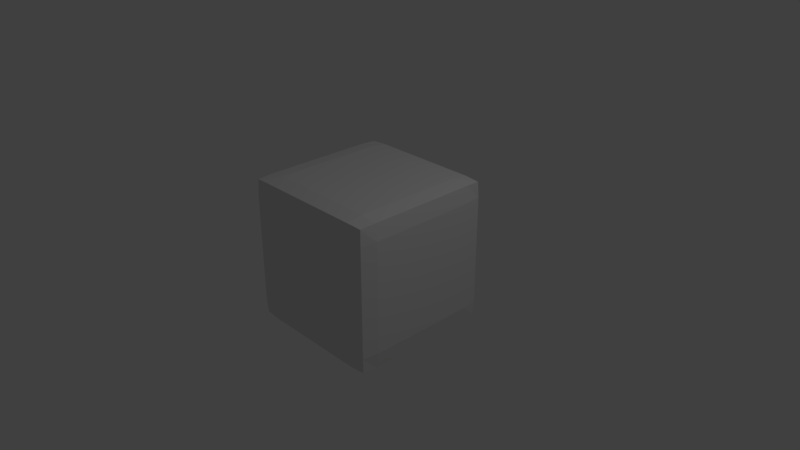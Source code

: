 # Source: RoundedSquare.blend  (saved by Blender 2.78.0; exported with 4.5.12 LTS)
import bpy
from mathutils import Matrix  # noqa: F401  (used for matrix-valued properties, if any)

bpy.ops.wm.read_factory_settings(use_empty=True)
scene = bpy.context.scene
scene.name = 'Scene'

# ---- collections
col_collection_1 = bpy.data.collections.new('Collection 1'); scene.collection.children.link(col_collection_1)

# ---- materials (node trees are filled in below, after node groups)
mat_material = bpy.data.materials.new('Material')
mat_material.alpha_threshold = 0.0
mat_material.use_transparent_shadow = False
mat_material.roughness = 0.5
mat_material.line_color = (0.0, 0.0, 0.0, 1.0)

# ---- material node trees

# ---- world
world_world = bpy.data.worlds.new('World'); scene.world = world_world
world_world.color = (0.05088, 0.05088, 0.05088)
world_world.use_sun_shadow = False
world_world.sun_shadow_jitter_overblur = 0.0
world_world.cycles.sampling_method = 'MANUAL'

# ---- cameras
cam_camera = bpy.data.cameras.new('Camera')
cam_camera.clip_end = 100.0
cam_camera.lens = 35.0
cam_camera.sensor_width = 32.0
cam_camera.sensor_height = 18.0
cam_camera.ortho_scale = 7.314
cam_camera.dof.focus_distance = 0.0
cam_camera.dof.aperture_fstop = 128.0

# ---- lights
light_lamp = bpy.data.lights.new('Lamp', 'POINT')
light_lamp.transmission_factor = 0.0
light_lamp.cutoff_distance = 30.0
light_lamp.energy = 100.0
light_lamp.shadow_buffer_clip_start = 1.001
light_lamp.shadow_soft_size = 0.1
light_lamp.shadow_maximum_resolution = 0.006
light_lamp.use_absolute_resolution = True

# ---- meshes
me_cube = bpy.data.meshes.new('Cube')
me_cube.from_pydata([(0.9583, 0.9583, -0.8895), (0.9583, -0.9583, -0.8895), (-0.9583, -0.9583, -0.8895), (-0.9583, 0.9583, -0.8895), (0.9583, 0.9583, 1.027), (0.9583, -0.9583, 1.027), (-0.9583, -0.9583, 1.027), (-0.9583, 0.9583, 1.027), (0.9688, -5.774e-08, -0.8999), (1.788e-07, 0.9688, -0.8999), (0.9688, 0.9687, 0.06883), (-1.118e-08, -0.9687, -0.8999), (0.9687, -0.9688, 0.06883), (-0.9687, 2.868e-07, -0.8999), (-0.9688, -0.9687, 0.06883), (-0.9687, 0.9688, 0.06883), (0.9687, -5.178e-07, 1.038), (2.263e-07, 0.9687, 1.038), (-5.178e-07, -0.9688, 1.038), (-0.9688, 1.714e-07, 1.038), (2.384e-07, 1.0, 0.06883), (-1.0, 2.384e-07, 0.06883), (-2.943e-07, -1.0, 0.06883), (1.0, -2.943e-07, 0.06883), (-1.453e-07, -1.77e-07, 1.069), (5.774e-08, 1.192e-07, -0.9312), (0.9688, -0.5, -0.8999), (-0.5, 0.9688, -0.8999), (0.9688, 0.9687, 0.5688), (-0.5, -0.9687, -0.8999), (0.9687, -0.9688, 0.5688), (-0.9687, 0.5, -0.8999), (-0.9688, -0.9687, 0.5688), (-0.9687, 0.9688, 0.5688), (0.9687, -0.5, 1.038), (-0.5, 0.9687, 1.038), (-0.5, -0.9687, 1.038), (-0.9688, 0.5, 1.038), (0.9688, 0.5, -0.8999), (0.5, 0.9688, -0.8999), (0.9688, 0.9687, -0.4312), (0.5, -0.9688, -0.8999), (0.9687, -0.9688, -0.4312), (-0.9688, -0.5, -0.8999), (-0.9688, -0.9687, -0.4312), (-0.9687, 0.9688, -0.4312), (0.9688, 0.5, 1.038), (0.5, 0.9687, 1.038), (0.5, -0.9688, 1.038), (-0.9688, -0.5, 1.038), (-0.5, 1.0, 0.06883), (0.5, 1.0, 0.06883), (2.384e-07, 1.0, 0.5688), (2.086e-07, 1.0, -0.4312), (-1.0, 0.5, 0.06883), (-1.0, -0.5, 0.06883), (-1.0, 2.608e-07, -0.4312), (-1.0, 2.068e-07, 0.5688), (-0.5, -1.0, 0.06883), (0.5, -1.0, 0.06883), (-1.583e-07, -1.0, -0.4312), (-4.154e-07, -1.0, 0.5688), (1.0, -0.5, 0.06883), (1.0, 0.5, 0.06883), (1.0, -1.751e-07, -0.4312), (1.0, -4.172e-07, 0.5688), (-3.409e-07, -0.5, 1.069), (4.47e-08, 0.5, 1.069), (0.5, -3.576e-07, 1.069), (-0.5, 0.0, 1.069), (-0.5, 2.049e-07, -0.9312), (0.5, 2.794e-08, -0.9312), (1.192e-07, 0.5, -0.9312), (2.608e-08, -0.5, -0.9312), (0.5, -0.5, -0.9312), (0.5, 0.5, -0.9312), (-0.5, 0.5, -0.9312), (-0.5, 0.5, 1.069), (0.5, 0.5, 1.069), (0.5, -0.5, 1.069), (1.0, 0.5, 0.5688), (1.0, 0.5, -0.4312), (1.0, -0.5, -0.4312), (0.5, -1.0, 0.5688), (0.5, -1.0, -0.4312), (-0.5, -1.0, -0.4312), (-1.0, -0.5, 0.5688), (-1.0, -0.5, -0.4312), (-1.0, 0.5, -0.4312), (0.5, 1.0, -0.4312), (0.5, 1.0, 0.5688), (-0.5, 1.0, 0.5688), (-0.5, 1.0, -0.4312), (-1.0, 0.5, 0.5688), (-0.5, -1.0, 0.5688), (1.0, -0.5, 0.5688), (-0.5, -0.5, 1.069), (-0.5, -0.5, -0.9312), (0.9688, -0.75, -0.8999), (-0.75, 0.9688, -0.8999), (0.9688, 0.9687, 0.8188), (-0.75, -0.9687, -0.8999), (0.9687, -0.9688, 0.8188), (-0.9687, 0.75, -0.8999), (-0.9688, -0.9687, 0.8188), (-0.9687, 0.9688, 0.8188), (0.9687, -0.75, 1.038), (-0.75, 0.9688, 1.038), (-0.75, -0.9687, 1.038), (-0.9688, 0.75, 1.038), (0.9688, 0.25, -0.8999), (0.25, 0.9688, -0.8999), (0.9688, 0.9687, -0.1812), (0.25, -0.9687, -0.8999), (0.9687, -0.9688, -0.1812), (-0.9687, -0.25, -0.8999), (-0.9688, -0.9687, -0.1812), (-0.9687, 0.9688, -0.1812), (0.9688, 0.25, 1.038), (0.25, 0.9687, 1.038), (0.25, -0.9688, 1.038), (-0.9688, -0.25, 1.038), (-0.75, 1.0, 0.06883), (0.25, 1.0, 0.06883), (2.384e-07, 1.0, 0.8188), (2.254e-07, 1.0, -0.1812), (-1.0, 0.75, 0.06883), (-1.0, -0.25, 0.06883), (-1.0, 2.757e-07, -0.6812), (-1.0, 2.198e-07, 0.3188), (-0.75, -1.0, 0.06883), (0.25, -1.0, 0.06883), (-8.196e-08, -1.0, -0.6812), (-3.558e-07, -1.0, 0.3188), (1.0, -0.75, 0.06883), (1.0, 0.25, 0.06883), (1.0, -1.155e-07, -0.6812), (1.0, -3.576e-07, 0.3188), (-4.396e-07, -0.75, 1.069), (-5.402e-08, 0.25, 1.069), (0.75, -4.47e-07, 1.069), (-0.25, -8.754e-08, 1.069), (-0.75, 2.477e-07, -0.9312), (0.25, 7.451e-08, -0.9312), (1.509e-07, 0.75, -0.9312), (4.284e-08, -0.25, -0.9312), (0.9688, -0.25, -0.8999), (-0.25, 0.9688, -0.8999), (0.9688, 0.9687, 0.3188), (-0.25, -0.9687, -0.8999), (0.9687, -0.9688, 0.3188), (-0.9687, 0.25, -0.8999), (-0.9688, -0.9687, 0.3188), (-0.9687, 0.9688, 0.3188), (0.9687, -0.25, 1.038), (-0.25, 0.9687, 1.038), (-0.25, -0.9688, 1.038), (-0.9688, 0.25, 1.038), (0.9688, 0.75, -0.8999), (0.75, 0.9688, -0.8999), (0.9688, 0.9687, -0.6812), (0.75, -0.9688, -0.8999), (0.9687, -0.9688, -0.6812), (-0.9688, -0.75, -0.8999), (-0.9688, -0.9687, -0.6812), (-0.9687, 0.9688, -0.6812), (0.9688, 0.75, 1.038), (0.75, 0.9687, 1.038), (0.75, -0.9688, 1.038), (-0.9688, -0.75, 1.038), (-0.25, 1.0, 0.06883), (0.75, 1.0, 0.06883), (2.384e-07, 1.0, 0.3188), (1.919e-07, 1.0, -0.6812), (-1.0, 0.25, 0.06883), (-1.0, -0.75, 0.06883), (-1.0, 2.496e-07, -0.1812), (-1.0, 1.937e-07, 0.8188), (-0.25, -1.0, 0.06883), (0.75, -1.0, 0.06883), (-2.272e-07, -1.0, -0.1812), (-4.768e-07, -1.0, 0.8188), (1.0, -0.25, 0.06883), (1.0, 0.75, 0.06883), (1.0, -2.347e-07, -0.1812), (1.0, -4.768e-07, 0.8188), (-2.421e-07, -0.25, 1.069), (1.434e-07, 0.75, 1.069), (0.25, -2.664e-07, 1.069), (-0.75, 9.127e-08, 1.069), (-0.25, 1.639e-07, -0.9312), (0.75, -1.49e-08, -0.9312), (8.754e-08, 0.25, -0.9312), (1.304e-08, -0.75, -0.9312), (0.25, -0.5, -0.9312), (0.75, -0.5, -0.9312), (0.5, -0.25, -0.9312), (0.5, -0.75, -0.9312), (0.25, 0.5, -0.9312), (0.75, 0.5, -0.9312), (0.5, 0.75, -0.9312), (0.5, 0.25, -0.9312), (-0.75, 0.5, -0.9312), (-0.25, 0.5, -0.9312), (-0.5, 0.75, -0.9312), (-0.5, 0.25, -0.9312), (-0.5, 0.25, 1.069), (-0.5, 0.75, 1.069), (-0.25, 0.5, 1.069), (-0.75, 0.5, 1.069), (0.5, 0.25, 1.069), (0.5, 0.75, 1.069), (0.75, 0.5, 1.069), (0.25, 0.5, 1.069), (0.5, -0.75, 1.069), (0.5, -0.25, 1.069), (0.75, -0.5, 1.069), (0.25, -0.5, 1.069), (1.0, 0.25, 0.5688), (1.0, 0.75, 0.5688), (1.0, 0.5, 0.3188), (1.0, 0.5, 0.8188), (1.0, 0.25, -0.4312), (1.0, 0.75, -0.4312), (1.0, 0.5, -0.6812), (1.0, 0.5, -0.1812), (1.0, -0.75, -0.4312), (1.0, -0.25, -0.4312), (1.0, -0.5, -0.6812), (1.0, -0.5, -0.1812), (0.25, -1.0, 0.5688), (0.75, -1.0, 0.5688), (0.5, -1.0, 0.3188), (0.5, -1.0, 0.8188), (0.25, -1.0, -0.4312), (0.75, -1.0, -0.4312), (0.5, -1.0, -0.6812), (0.5, -1.0, -0.1812), (-0.75, -1.0, -0.4312), (-0.25, -1.0, -0.4312), (-0.5, -1.0, -0.6812), (-0.5, -1.0, -0.1812), (-1.0, -0.25, 0.5688), (-1.0, -0.75, 0.5688), (-1.0, -0.5, 0.3188), (-1.0, -0.5, 0.8188), (-1.0, -0.25, -0.4312), (-1.0, -0.75, -0.4312), (-1.0, -0.5, -0.6812), (-1.0, -0.5, -0.1812), (-1.0, 0.75, -0.4312), (-1.0, 0.25, -0.4312), (-1.0, 0.5, -0.6812), (-1.0, 0.5, -0.1812), (0.25, 1.0, -0.4312), (0.75, 1.0, -0.4312), (0.5, 1.0, -0.1812), (0.5, 1.0, -0.6812), (0.25, 1.0, 0.5688), (0.75, 1.0, 0.5688), (0.5, 1.0, 0.8188), (0.5, 1.0, 0.3188), (-0.75, 1.0, 0.5688), (-0.25, 1.0, 0.5688), (-0.5, 1.0, 0.8188), (-0.5, 1.0, 0.3188), (-0.75, 1.0, -0.4312), (-0.25, 1.0, -0.4312), (-0.5, 1.0, -0.1812), (-0.5, 1.0, -0.6812), (-1.0, 0.75, 0.5688), (-1.0, 0.25, 0.5688), (-1.0, 0.5, 0.3188), (-1.0, 0.5, 0.8188), (-0.75, -1.0, 0.5688), (-0.25, -1.0, 0.5688), (-0.5, -1.0, 0.3188), (-0.5, -1.0, 0.8188), (1.0, -0.75, 0.5688), (1.0, -0.25, 0.5688), (1.0, -0.5, 0.3188), (1.0, -0.5, 0.8188), (-0.5, -0.75, 1.069), (-0.5, -0.25, 1.069), (-0.25, -0.5, 1.069), (-0.75, -0.5, 1.069), (-0.75, -0.5, -0.9312), (-0.25, -0.5, -0.9312), (-0.5, -0.25, -0.9312), (-0.5, -0.75, -0.9312), (-0.25, -0.75, -0.9312), (-0.25, -0.25, -0.9312), (-0.75, -0.25, -0.9312), (-0.75, -0.25, 1.069), (-0.25, -0.25, 1.069), (-0.25, -0.75, 1.069), (1.0, -0.25, 0.8188), (1.0, -0.25, 0.3188), (1.0, -0.75, 0.3188), (-0.25, -1.0, 0.8188), (-0.25, -1.0, 0.3188), (-0.75, -1.0, 0.3188), (-1.0, 0.25, 0.8188), (-1.0, 0.25, 0.3188), (-1.0, 0.75, 0.3188), (-0.25, 1.0, -0.6812), (-0.25, 1.0, -0.1812), (-0.75, 1.0, -0.1812), (-0.25, 1.0, 0.3188), (-0.25, 1.0, 0.8188), (-0.75, 1.0, 0.8188), (0.75, 1.0, 0.3188), (0.75, 1.0, 0.8188), (0.25, 1.0, 0.8188), (0.75, 1.0, -0.6812), (0.75, 1.0, -0.1812), (0.25, 1.0, -0.1812), (-1.0, 0.25, -0.1812), (-1.0, 0.25, -0.6812), (-1.0, 0.75, -0.6812), (-1.0, -0.75, -0.1812), (-1.0, -0.75, -0.6812), (-1.0, -0.25, -0.6812), (-1.0, -0.75, 0.8188), (-1.0, -0.75, 0.3188), (-1.0, -0.25, 0.3188), (-0.25, -1.0, -0.1812), (-0.25, -1.0, -0.6812), (-0.75, -1.0, -0.6812), (0.75, -1.0, -0.1812), (0.75, -1.0, -0.6812), (0.25, -1.0, -0.6812), (0.75, -1.0, 0.8188), (0.75, -1.0, 0.3188), (0.25, -1.0, 0.3188), (1.0, -0.25, -0.1812), (1.0, -0.25, -0.6812), (1.0, -0.75, -0.6812), (1.0, 0.75, -0.1812), (1.0, 0.75, -0.6812), (1.0, 0.25, -0.6812), (1.0, 0.75, 0.8188), (1.0, 0.75, 0.3188), (1.0, 0.25, 0.3188), (0.25, -0.25, 1.069), (0.75, -0.25, 1.069), (0.75, -0.75, 1.069), (0.25, 0.75, 1.069), (0.75, 0.75, 1.069), (0.75, 0.25, 1.069), (-0.75, 0.75, 1.069), (-0.25, 0.75, 1.069), (-0.25, 0.25, 1.069), (-0.25, 0.25, -0.9312), (-0.25, 0.75, -0.9312), (-0.75, 0.75, -0.9312), (0.75, 0.25, -0.9312), (0.75, 0.75, -0.9312), (0.25, 0.75, -0.9312), (0.75, -0.75, -0.9312), (0.75, -0.25, -0.9312), (0.25, -0.25, -0.9312), (0.25, -0.75, -0.9312), (0.25, 0.25, -0.9312), (-0.75, 0.25, -0.9312), (-0.75, 0.25, 1.069), (0.25, 0.25, 1.069), (0.25, -0.75, 1.069), (1.0, 0.25, 0.8188), (1.0, 0.25, -0.1812), (1.0, -0.75, -0.1812), (0.25, -1.0, 0.8188), (0.25, -1.0, -0.1812), (-0.75, -1.0, -0.1812), (-1.0, -0.25, 0.8188), (-1.0, -0.25, -0.1812), (-1.0, 0.75, -0.1812), (0.25, 1.0, -0.6812), (0.25, 1.0, 0.3188), (-0.75, 1.0, 0.3188), (-0.75, 1.0, -0.6812), (-1.0, 0.75, 0.8188), (-0.75, -1.0, 0.8188), (1.0, -0.75, 0.8188), (-0.75, -0.75, 1.069), (-0.75, -0.75, -0.9312)], [], [(385, 101, 2, 163), (384, 169, 6, 108), (383, 106, 5, 102), (382, 108, 6, 104), (381, 109, 7, 105), (380, 99, 3, 165), (379, 122, 15, 153), (378, 123, 20, 172), (377, 111, 9, 173), (376, 126, 15, 117), (375, 127, 21, 176), (374, 121, 19, 177), (373, 130, 14, 116), (372, 131, 22, 180), (371, 120, 18, 181), (370, 134, 12, 114), (369, 135, 23, 184), (368, 118, 16, 185), (367, 138, 18, 120), (366, 139, 24, 188), (365, 157, 19, 189), (364, 142, 13, 151), (363, 143, 25, 192), (362, 113, 11, 193), (361, 194, 73, 145), (360, 195, 74, 196), (359, 161, 41, 197), (358, 198, 72, 144), (357, 199, 75, 200), (356, 191, 71, 201), (355, 202, 31, 103), (354, 203, 76, 204), (353, 190, 70, 205), (352, 206, 69, 141), (351, 207, 77, 208), (350, 109, 37, 209), (349, 210, 68, 140), (348, 211, 78, 212), (347, 187, 67, 213), (346, 214, 48, 168), (345, 215, 79, 216), (344, 186, 66, 217), (343, 218, 65, 137), (342, 219, 80, 220), (341, 166, 46, 221), (340, 222, 64, 136), (339, 223, 81, 224), (338, 183, 63, 225), (337, 226, 42, 162), (336, 227, 82, 228), (335, 182, 62, 229), (334, 230, 61, 133), (333, 231, 83, 232), (332, 168, 48, 233), (331, 234, 60, 132), (330, 235, 84, 236), (329, 179, 59, 237), (328, 238, 44, 164), (327, 239, 85, 240), (326, 178, 58, 241), (325, 242, 57, 129), (324, 243, 86, 244), (323, 169, 49, 245), (322, 246, 56, 128), (321, 247, 87, 248), (320, 175, 55, 249), (319, 250, 45, 165), (318, 251, 88, 252), (317, 174, 54, 253), (316, 254, 53, 125), (315, 255, 89, 256), (314, 159, 39, 257), (313, 258, 52, 124), (312, 259, 90, 260), (311, 171, 51, 261), (310, 262, 33, 105), (309, 263, 91, 264), (308, 170, 50, 265), (307, 266, 45, 117), (306, 267, 92, 268), (305, 147, 27, 269), (304, 270, 33, 153), (303, 271, 93, 272), (302, 157, 37, 273), (301, 274, 32, 152), (300, 275, 94, 276), (299, 156, 36, 277), (298, 278, 30, 150), (297, 279, 95, 280), (296, 154, 34, 281), (295, 282, 36, 156), (294, 283, 96, 284), (293, 121, 49, 285), (292, 286, 43, 115), (291, 287, 97, 288), (290, 149, 29, 289), (287, 290, 289, 97), (73, 193, 290, 287), (193, 11, 149, 290), (190, 291, 288, 70), (25, 145, 291, 190), (145, 73, 287, 291), (142, 292, 115, 13), (70, 288, 292, 142), (288, 97, 286, 292), (283, 293, 285, 96), (69, 189, 293, 283), (189, 19, 121, 293), (186, 294, 284, 66), (24, 141, 294, 186), (141, 69, 283, 294), (138, 295, 156, 18), (66, 284, 295, 138), (284, 96, 282, 295), (279, 296, 281, 95), (65, 185, 296, 279), (185, 16, 154, 296), (182, 297, 280, 62), (23, 137, 297, 182), (137, 65, 279, 297), (134, 298, 150, 12), (62, 280, 298, 134), (280, 95, 278, 298), (275, 299, 277, 94), (61, 181, 299, 275), (181, 18, 156, 299), (178, 300, 276, 58), (22, 133, 300, 178), (133, 61, 275, 300), (130, 301, 152, 14), (58, 276, 301, 130), (276, 94, 274, 301), (271, 302, 273, 93), (57, 177, 302, 271), (177, 19, 157, 302), (174, 303, 272, 54), (21, 129, 303, 174), (129, 57, 271, 303), (126, 304, 153, 15), (54, 272, 304, 126), (272, 93, 270, 304), (267, 305, 269, 92), (53, 173, 305, 267), (173, 9, 147, 305), (170, 306, 268, 50), (20, 125, 306, 170), (125, 53, 267, 306), (122, 307, 117, 15), (50, 268, 307, 122), (268, 92, 266, 307), (263, 308, 265, 91), (52, 172, 308, 263), (172, 20, 170, 308), (155, 309, 264, 35), (17, 124, 309, 155), (124, 52, 263, 309), (107, 310, 105, 7), (35, 264, 310, 107), (264, 91, 262, 310), (259, 311, 261, 90), (28, 148, 311, 259), (148, 10, 171, 311), (167, 312, 260, 47), (4, 100, 312, 167), (100, 28, 259, 312), (119, 313, 124, 17), (47, 260, 313, 119), (260, 90, 258, 313), (255, 314, 257, 89), (40, 160, 314, 255), (160, 0, 159, 314), (171, 315, 256, 51), (10, 112, 315, 171), (112, 40, 255, 315), (123, 316, 125, 20), (51, 256, 316, 123), (256, 89, 254, 316), (251, 317, 253, 88), (56, 176, 317, 251), (176, 21, 174, 317), (151, 318, 252, 31), (13, 128, 318, 151), (128, 56, 251, 318), (103, 319, 165, 3), (31, 252, 319, 103), (252, 88, 250, 319), (247, 320, 249, 87), (44, 116, 320, 247), (116, 14, 175, 320), (163, 321, 248, 43), (2, 164, 321, 163), (164, 44, 247, 321), (115, 322, 128, 13), (43, 248, 322, 115), (248, 87, 246, 322), (243, 323, 245, 86), (32, 104, 323, 243), (104, 6, 169, 323), (175, 324, 244, 55), (14, 152, 324, 175), (152, 32, 243, 324), (127, 325, 129, 21), (55, 244, 325, 127), (244, 86, 242, 325), (239, 326, 241, 85), (60, 180, 326, 239), (180, 22, 178, 326), (149, 327, 240, 29), (11, 132, 327, 149), (132, 60, 239, 327), (101, 328, 164, 2), (29, 240, 328, 101), (240, 85, 238, 328), (235, 329, 237, 84), (42, 114, 329, 235), (114, 12, 179, 329), (161, 330, 236, 41), (1, 162, 330, 161), (162, 42, 235, 330), (113, 331, 132, 11), (41, 236, 331, 113), (236, 84, 234, 331), (231, 332, 233, 83), (30, 102, 332, 231), (102, 5, 168, 332), (179, 333, 232, 59), (12, 150, 333, 179), (150, 30, 231, 333), (131, 334, 133, 22), (59, 232, 334, 131), (232, 83, 230, 334), (227, 335, 229, 82), (64, 184, 335, 227), (184, 23, 182, 335), (146, 336, 228, 26), (8, 136, 336, 146), (136, 64, 227, 336), (98, 337, 162, 1), (26, 228, 337, 98), (228, 82, 226, 337), (223, 338, 225, 81), (40, 112, 338, 223), (112, 10, 183, 338), (158, 339, 224, 38), (0, 160, 339, 158), (160, 40, 223, 339), (110, 340, 136, 8), (38, 224, 340, 110), (224, 81, 222, 340), (219, 341, 221, 80), (28, 100, 341, 219), (100, 4, 166, 341), (183, 342, 220, 63), (10, 148, 342, 183), (148, 28, 219, 342), (135, 343, 137, 23), (63, 220, 343, 135), (220, 80, 218, 343), (215, 344, 217, 79), (68, 188, 344, 215), (188, 24, 186, 344), (154, 345, 216, 34), (16, 140, 345, 154), (140, 68, 215, 345), (106, 346, 168, 5), (34, 216, 346, 106), (216, 79, 214, 346), (211, 347, 213, 78), (47, 119, 347, 211), (119, 17, 187, 347), (166, 348, 212, 46), (4, 167, 348, 166), (167, 47, 211, 348), (118, 349, 140, 16), (46, 212, 349, 118), (212, 78, 210, 349), (207, 350, 209, 77), (35, 107, 350, 207), (107, 7, 109, 350), (187, 351, 208, 67), (17, 155, 351, 187), (155, 35, 207, 351), (139, 352, 141, 24), (67, 208, 352, 139), (208, 77, 206, 352), (203, 353, 205, 76), (72, 192, 353, 203), (192, 25, 190, 353), (147, 354, 204, 27), (9, 144, 354, 147), (144, 72, 203, 354), (99, 355, 103, 3), (27, 204, 355, 99), (204, 76, 202, 355), (199, 356, 201, 75), (38, 110, 356, 199), (110, 8, 191, 356), (159, 357, 200, 39), (0, 158, 357, 159), (158, 38, 199, 357), (111, 358, 144, 9), (39, 200, 358, 111), (200, 75, 198, 358), (195, 359, 197, 74), (26, 98, 359, 195), (98, 1, 161, 359), (191, 360, 196, 71), (8, 146, 360, 191), (146, 26, 195, 360), (143, 361, 145, 25), (71, 196, 361, 143), (196, 74, 194, 361), (194, 362, 193, 73), (74, 197, 362, 194), (197, 41, 113, 362), (198, 363, 192, 72), (75, 201, 363, 198), (201, 71, 143, 363), (202, 364, 151, 31), (76, 205, 364, 202), (205, 70, 142, 364), (206, 365, 189, 69), (77, 209, 365, 206), (209, 37, 157, 365), (210, 366, 188, 68), (78, 213, 366, 210), (213, 67, 139, 366), (214, 367, 120, 48), (79, 217, 367, 214), (217, 66, 138, 367), (218, 368, 185, 65), (80, 221, 368, 218), (221, 46, 118, 368), (222, 369, 184, 64), (81, 225, 369, 222), (225, 63, 135, 369), (226, 370, 114, 42), (82, 229, 370, 226), (229, 62, 134, 370), (230, 371, 181, 61), (83, 233, 371, 230), (233, 48, 120, 371), (234, 372, 180, 60), (84, 237, 372, 234), (237, 59, 131, 372), (238, 373, 116, 44), (85, 241, 373, 238), (241, 58, 130, 373), (242, 374, 177, 57), (86, 245, 374, 242), (245, 49, 121, 374), (246, 375, 176, 56), (87, 249, 375, 246), (249, 55, 127, 375), (250, 376, 117, 45), (88, 253, 376, 250), (253, 54, 126, 376), (254, 377, 173, 53), (89, 257, 377, 254), (257, 39, 111, 377), (258, 378, 172, 52), (90, 261, 378, 258), (261, 51, 123, 378), (262, 379, 153, 33), (91, 265, 379, 262), (265, 50, 122, 379), (266, 380, 165, 45), (92, 269, 380, 266), (269, 27, 99, 380), (270, 381, 105, 33), (93, 273, 381, 270), (273, 37, 109, 381), (274, 382, 104, 32), (94, 277, 382, 274), (277, 36, 108, 382), (278, 383, 102, 30), (95, 281, 383, 278), (281, 34, 106, 383), (282, 384, 108, 36), (96, 285, 384, 282), (285, 49, 169, 384), (286, 385, 163, 43), (97, 289, 385, 286), (289, 29, 101, 385)])
me_cube.materials.append(mat_material)
me_cube.use_remesh_preserve_volume = False
me_cube.use_remesh_preserve_attributes = False
me_cube.use_mirror_vertex_groups = False
me_cube.update()

# ---- objects
ob_cube = bpy.data.objects.new('Cube', me_cube)
ob_lamp = bpy.data.objects.new('Lamp', light_lamp)
ob_camera = bpy.data.objects.new('Camera', cam_camera)

# ---- transforms, parenting, visibility, modifiers, constraints
ob_cube.location = (0.0, 0.0, 0.0)
ob_cube.lock_rotations_4d = False
ob_cube.empty_display_type = 'ARROWS'
ob_cube.lineart.crease_threshold = 0.0
ob_lamp.location = (4.076, 1.005, 5.904)
ob_lamp.rotation_euler = (0.6503, 0.05522, 1.866)
ob_lamp.lock_rotations_4d = False
ob_lamp.empty_display_type = 'ARROWS'
ob_lamp.color = (0.0, 0.0, 0.0, 0.0)
ob_lamp.lineart.crease_threshold = 0.0
ob_camera.location = (7.481, -6.508, 5.344)
ob_camera.rotation_euler = (1.109, 0.0, 0.8149)
ob_camera.lock_rotations_4d = False
ob_camera.empty_display_type = 'ARROWS'
ob_camera.color = (0.0, 0.0, 0.0, 0.0)
ob_camera.display_type = 'WIRE'
ob_camera.lineart.crease_threshold = 0.0

# ---- collection membership
col_collection_1.objects.link(ob_cube)
col_collection_1.objects.link(ob_lamp)
col_collection_1.objects.link(ob_camera)

# ---- scene / render settings (as saved in the file)
scene.camera = ob_camera
scene.frame_start = 1; scene.frame_end = 250; scene.frame_set(1)
scene.render.engine = 'BLENDER_EEVEE_NEXT'
scene.render.resolution_percentage = 50
scene.render.dither_intensity = 0.0
scene.cycles.use_denoising = False
scene.cycles.samples = 128
scene.cycles.sampling_pattern = 'TABULATED_SOBOL'
scene.cycles.light_sampling_threshold = 0.0
scene.cycles.use_adaptive_sampling = False
scene.cycles.use_light_tree = False
scene.cycles.blur_glossy = 0.0
scene.cycles.sample_clamp_indirect = 0.0
scene.view_settings.view_transform = 'Standard'
bpy.context.view_layer.update()
